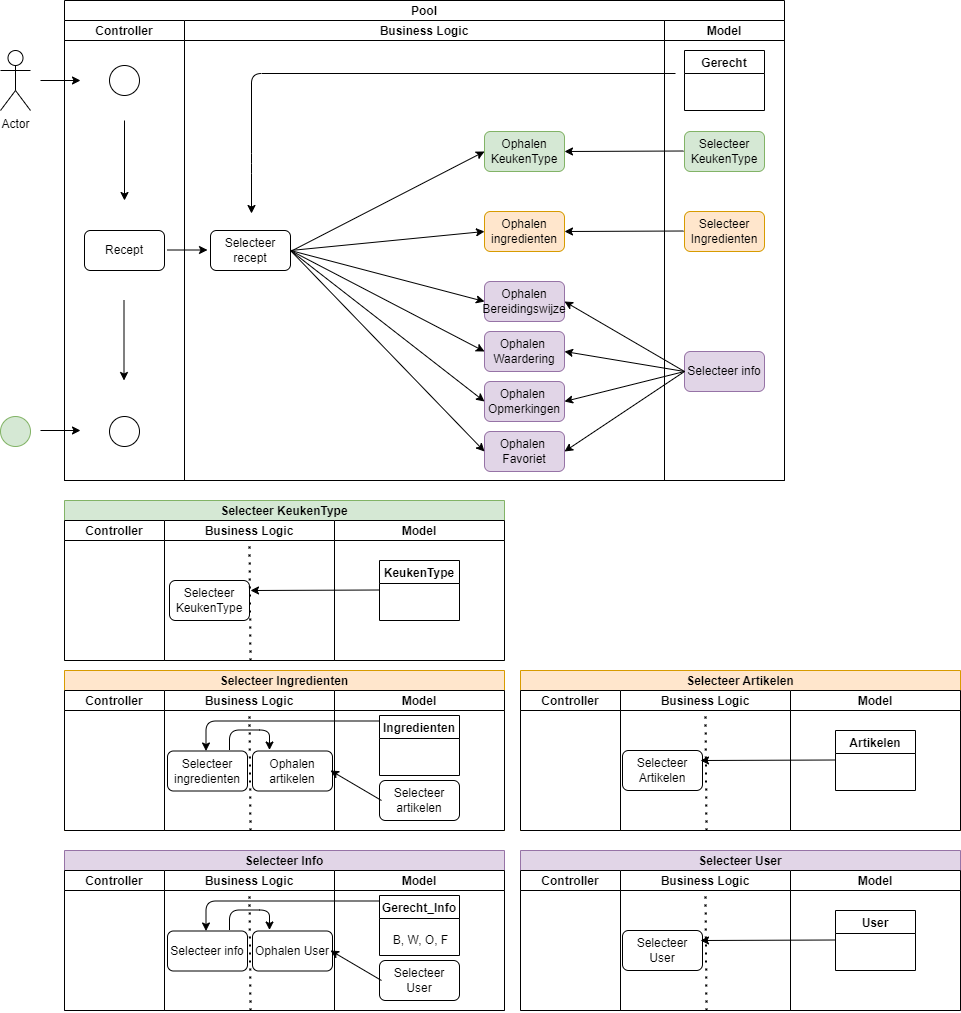

The diagram above was exported from draw.io. Its source (the exported page's mxGraphModel, read from the mxfile embedded in the PNG):
<mxGraphModel dx="377" dy="1630" grid="1" gridSize="10" guides="1" tooltips="1" connect="1" arrows="1" fold="1" page="1" pageScale="1" pageWidth="850" pageHeight="1100" math="0" shadow="0">
  <root>
    <mxCell id="0" />
    <mxCell id="1" parent="0" />
    <mxCell id="2" value="Pool" style="swimlane;childLayout=stackLayout;resizeParent=1;resizeParentMax=0;startSize=20;" parent="1" vertex="1">
      <mxGeometry x="84" y="10" width="720" height="480" as="geometry" />
    </mxCell>
    <mxCell id="3" value="Controller" style="swimlane;startSize=20;" parent="2" vertex="1">
      <mxGeometry y="20" width="120" height="460" as="geometry" />
    </mxCell>
    <mxCell id="17" value="Recept" style="rounded=1;whiteSpace=wrap;html=1;" parent="3" vertex="1">
      <mxGeometry x="20" y="210" width="80" height="40" as="geometry" />
    </mxCell>
    <mxCell id="23" value="" style="ellipse;whiteSpace=wrap;html=1;aspect=fixed;" parent="3" vertex="1">
      <mxGeometry x="45" y="45" width="30" height="30" as="geometry" />
    </mxCell>
    <mxCell id="24" value="" style="ellipse;whiteSpace=wrap;html=1;aspect=fixed;" parent="3" vertex="1">
      <mxGeometry x="45" y="396" width="30" height="30" as="geometry" />
    </mxCell>
    <mxCell id="153" value="" style="endArrow=classic;html=1;" parent="3" edge="1">
      <mxGeometry width="50" height="50" relative="1" as="geometry">
        <mxPoint x="59.5" y="280" as="sourcePoint" />
        <mxPoint x="59.5" y="360" as="targetPoint" />
      </mxGeometry>
    </mxCell>
    <mxCell id="4" value="Business Logic" style="swimlane;startSize=20;" parent="2" vertex="1">
      <mxGeometry x="120" y="20" width="480" height="460" as="geometry" />
    </mxCell>
    <mxCell id="18" value="Selecteer&lt;br&gt;recept" style="rounded=1;whiteSpace=wrap;html=1;" parent="4" vertex="1">
      <mxGeometry x="26" y="210" width="80" height="40" as="geometry" />
    </mxCell>
    <mxCell id="20" value="" style="endArrow=classic;html=1;" parent="4" edge="1">
      <mxGeometry width="50" height="50" relative="1" as="geometry">
        <mxPoint x="-17" y="229.5" as="sourcePoint" />
        <mxPoint x="23" y="229.5" as="targetPoint" />
      </mxGeometry>
    </mxCell>
    <mxCell id="27" value="" style="edgeStyle=segmentEdgeStyle;endArrow=classic;html=1;" parent="4" edge="1">
      <mxGeometry width="50" height="50" relative="1" as="geometry">
        <mxPoint x="491" y="53" as="sourcePoint" />
        <mxPoint x="67" y="193" as="targetPoint" />
        <Array as="points">
          <mxPoint x="67" y="53" />
          <mxPoint x="67" y="143" />
        </Array>
      </mxGeometry>
    </mxCell>
    <mxCell id="28" value="Ophalen KeukenType" style="rounded=1;whiteSpace=wrap;html=1;fillColor=#d5e8d4;strokeColor=#82b366;" parent="4" vertex="1">
      <mxGeometry x="300" y="111" width="80" height="40" as="geometry" />
    </mxCell>
    <mxCell id="50" value="Ophalen ingredienten" style="rounded=1;whiteSpace=wrap;html=1;fillColor=#ffe6cc;strokeColor=#d79b00;" parent="4" vertex="1">
      <mxGeometry x="300" y="191" width="80" height="40" as="geometry" />
    </mxCell>
    <mxCell id="89" value="" style="endArrow=classic;html=1;entryX=1;entryY=0.5;entryDx=0;entryDy=0;" parent="4" target="50" edge="1">
      <mxGeometry width="50" height="50" relative="1" as="geometry">
        <mxPoint x="499" y="210.5" as="sourcePoint" />
        <mxPoint x="386" y="211" as="targetPoint" />
      </mxGeometry>
    </mxCell>
    <mxCell id="94" value="Ophalen Bereidingswijze" style="rounded=1;whiteSpace=wrap;html=1;fillColor=#e1d5e7;strokeColor=#9673a6;" parent="4" vertex="1">
      <mxGeometry x="300" y="261" width="80" height="40" as="geometry" />
    </mxCell>
    <mxCell id="95" value="Ophalen&amp;nbsp; Waardering" style="rounded=1;whiteSpace=wrap;html=1;fillColor=#e1d5e7;strokeColor=#9673a6;" parent="4" vertex="1">
      <mxGeometry x="300" y="311" width="80" height="40" as="geometry" />
    </mxCell>
    <mxCell id="96" value="Ophalen&amp;nbsp; Opmerkingen" style="rounded=1;whiteSpace=wrap;html=1;fillColor=#e1d5e7;strokeColor=#9673a6;" parent="4" vertex="1">
      <mxGeometry x="300" y="361" width="80" height="40" as="geometry" />
    </mxCell>
    <mxCell id="97" value="Ophalen&amp;nbsp; Favoriet" style="rounded=1;whiteSpace=wrap;html=1;fillColor=#e1d5e7;strokeColor=#9673a6;" parent="4" vertex="1">
      <mxGeometry x="300" y="411" width="80" height="40" as="geometry" />
    </mxCell>
    <mxCell id="157" value="" style="endArrow=classic;html=1;entryX=1;entryY=0.5;entryDx=0;entryDy=0;" parent="4" edge="1">
      <mxGeometry width="50" height="50" relative="1" as="geometry">
        <mxPoint x="499" y="130.5" as="sourcePoint" />
        <mxPoint x="380" y="131" as="targetPoint" />
      </mxGeometry>
    </mxCell>
    <mxCell id="158" value="" style="endArrow=classic;html=1;entryX=0;entryY=0.5;entryDx=0;entryDy=0;" parent="4" target="28" edge="1">
      <mxGeometry width="50" height="50" relative="1" as="geometry">
        <mxPoint x="106" y="231" as="sourcePoint" />
        <mxPoint x="156" y="181" as="targetPoint" />
      </mxGeometry>
    </mxCell>
    <mxCell id="159" value="" style="endArrow=classic;html=1;entryX=0;entryY=0.5;entryDx=0;entryDy=0;" parent="4" target="50" edge="1">
      <mxGeometry width="50" height="50" relative="1" as="geometry">
        <mxPoint x="106" y="230" as="sourcePoint" />
        <mxPoint x="290" y="201" as="targetPoint" />
      </mxGeometry>
    </mxCell>
    <mxCell id="160" value="" style="endArrow=classic;html=1;entryX=0;entryY=0.5;entryDx=0;entryDy=0;exitX=1;exitY=0.5;exitDx=0;exitDy=0;" parent="4" source="18" target="94" edge="1">
      <mxGeometry width="50" height="50" relative="1" as="geometry">
        <mxPoint x="106" y="269" as="sourcePoint" />
        <mxPoint x="300" y="250" as="targetPoint" />
      </mxGeometry>
    </mxCell>
    <mxCell id="162" value="" style="endArrow=classic;html=1;entryX=0;entryY=0.5;entryDx=0;entryDy=0;exitX=1;exitY=0.5;exitDx=0;exitDy=0;" parent="4" source="18" target="96" edge="1">
      <mxGeometry width="50" height="50" relative="1" as="geometry">
        <mxPoint x="86" y="261" as="sourcePoint" />
        <mxPoint x="280" y="362" as="targetPoint" />
      </mxGeometry>
    </mxCell>
    <mxCell id="163" value="" style="endArrow=classic;html=1;exitX=1;exitY=0.5;exitDx=0;exitDy=0;" parent="4" source="18" edge="1">
      <mxGeometry width="50" height="50" relative="1" as="geometry">
        <mxPoint x="106" y="280" as="sourcePoint" />
        <mxPoint x="300" y="431" as="targetPoint" />
      </mxGeometry>
    </mxCell>
    <mxCell id="5" value="Model" style="swimlane;startSize=20;" parent="2" vertex="1">
      <mxGeometry x="600" y="20" width="120" height="460" as="geometry" />
    </mxCell>
    <mxCell id="22" value="Gerecht" style="swimlane;" parent="5" vertex="1">
      <mxGeometry x="20" y="30" width="80" height="60" as="geometry" />
    </mxCell>
    <mxCell id="36" value="Selecteer KeukenType" style="rounded=1;whiteSpace=wrap;html=1;fillColor=#d5e8d4;strokeColor=#82b366;" parent="5" vertex="1">
      <mxGeometry x="20" y="111" width="80" height="40" as="geometry" />
    </mxCell>
    <mxCell id="88" value="Selecteer Ingredienten" style="rounded=1;whiteSpace=wrap;html=1;fillColor=#ffe6cc;strokeColor=#d79b00;" parent="5" vertex="1">
      <mxGeometry x="20" y="191" width="80" height="40" as="geometry" />
    </mxCell>
    <mxCell id="132" value="Selecteer info" style="rounded=1;whiteSpace=wrap;html=1;fillColor=#e1d5e7;strokeColor=#9673a6;" parent="5" vertex="1">
      <mxGeometry x="20" y="331" width="80" height="40" as="geometry" />
    </mxCell>
    <mxCell id="148" value="" style="endArrow=classic;html=1;entryX=1;entryY=0.5;entryDx=0;entryDy=0;" parent="2" edge="1">
      <mxGeometry width="50" height="50" relative="1" as="geometry">
        <mxPoint x="620" y="371" as="sourcePoint" />
        <mxPoint x="500" y="301" as="targetPoint" />
      </mxGeometry>
    </mxCell>
    <mxCell id="15" value="Actor" style="shape=umlActor;verticalLabelPosition=bottom;verticalAlign=top;html=1;outlineConnect=0;" parent="1" vertex="1">
      <mxGeometry x="20" y="60" width="30" height="60" as="geometry" />
    </mxCell>
    <mxCell id="16" value="" style="endArrow=classic;html=1;" parent="1" edge="1">
      <mxGeometry width="50" height="50" relative="1" as="geometry">
        <mxPoint x="60" y="90" as="sourcePoint" />
        <mxPoint x="100" y="90" as="targetPoint" />
      </mxGeometry>
    </mxCell>
    <mxCell id="149" value="" style="endArrow=classic;html=1;entryX=1;entryY=0.5;entryDx=0;entryDy=0;" parent="1" edge="1">
      <mxGeometry width="50" height="50" relative="1" as="geometry">
        <mxPoint x="704" y="381" as="sourcePoint" />
        <mxPoint x="584" y="361" as="targetPoint" />
      </mxGeometry>
    </mxCell>
    <mxCell id="150" value="" style="endArrow=classic;html=1;entryX=1;entryY=0.5;entryDx=0;entryDy=0;" parent="1" edge="1">
      <mxGeometry width="50" height="50" relative="1" as="geometry">
        <mxPoint x="704" y="381" as="sourcePoint" />
        <mxPoint x="584" y="411" as="targetPoint" />
      </mxGeometry>
    </mxCell>
    <mxCell id="151" value="" style="endArrow=classic;html=1;entryX=1;entryY=0.5;entryDx=0;entryDy=0;" parent="1" edge="1">
      <mxGeometry width="50" height="50" relative="1" as="geometry">
        <mxPoint x="704" y="381" as="sourcePoint" />
        <mxPoint x="584" y="461" as="targetPoint" />
      </mxGeometry>
    </mxCell>
    <mxCell id="152" value="" style="endArrow=classic;html=1;" parent="1" edge="1">
      <mxGeometry width="50" height="50" relative="1" as="geometry">
        <mxPoint x="144" y="130" as="sourcePoint" />
        <mxPoint x="144" y="210" as="targetPoint" />
      </mxGeometry>
    </mxCell>
    <mxCell id="161" value="" style="endArrow=classic;html=1;entryX=0;entryY=0.5;entryDx=0;entryDy=0;" parent="1" target="95" edge="1">
      <mxGeometry width="50" height="50" relative="1" as="geometry">
        <mxPoint x="310" y="260" as="sourcePoint" />
        <mxPoint x="514" y="321" as="targetPoint" />
      </mxGeometry>
    </mxCell>
    <mxCell id="171" value="" style="endArrow=classic;html=1;" parent="1" edge="1">
      <mxGeometry width="50" height="50" relative="1" as="geometry">
        <mxPoint x="60" y="440" as="sourcePoint" />
        <mxPoint x="100" y="440" as="targetPoint" />
      </mxGeometry>
    </mxCell>
    <mxCell id="172" value="" style="ellipse;whiteSpace=wrap;html=1;aspect=fixed;fillColor=#d5e8d4;strokeColor=#82b366;" parent="1" vertex="1">
      <mxGeometry x="20" y="426" width="30" height="30" as="geometry" />
    </mxCell>
    <mxCell id="175" value="Selecteer KeukenType" style="swimlane;childLayout=stackLayout;resizeParent=1;resizeParentMax=0;startSize=20;fillColor=#d5e8d4;strokeColor=#82b366;" parent="1" vertex="1">
      <mxGeometry x="84" y="510" width="440" height="160" as="geometry" />
    </mxCell>
    <mxCell id="176" value="Controller" style="swimlane;startSize=20;" parent="175" vertex="1">
      <mxGeometry y="20" width="100" height="140" as="geometry" />
    </mxCell>
    <mxCell id="177" value="Business Logic" style="swimlane;startSize=20;" parent="175" vertex="1">
      <mxGeometry x="100" y="20" width="170" height="140" as="geometry" />
    </mxCell>
    <mxCell id="37" value="Selecteer KeukenType" style="rounded=1;whiteSpace=wrap;html=1;" parent="177" vertex="1">
      <mxGeometry x="5" y="60" width="80" height="40" as="geometry" />
    </mxCell>
    <mxCell id="166" value="" style="endArrow=none;dashed=1;html=1;dashPattern=1 3;strokeWidth=2;entryX=0.5;entryY=0.157;entryDx=0;entryDy=0;entryPerimeter=0;" parent="177" target="177" edge="1">
      <mxGeometry width="50" height="50" relative="1" as="geometry">
        <mxPoint x="86" y="140" as="sourcePoint" />
        <mxPoint x="86" y="30" as="targetPoint" />
      </mxGeometry>
    </mxCell>
    <mxCell id="178" value="Model" style="swimlane;startSize=20;" parent="175" vertex="1">
      <mxGeometry x="270" y="20" width="170" height="140" as="geometry" />
    </mxCell>
    <mxCell id="51" value="KeukenType" style="swimlane;" parent="178" vertex="1">
      <mxGeometry x="45" y="40" width="80" height="60" as="geometry" />
    </mxCell>
    <mxCell id="156" value="" style="edgeStyle=none;html=1;" parent="178" edge="1">
      <mxGeometry relative="1" as="geometry">
        <mxPoint x="45" y="69.5" as="sourcePoint" />
        <mxPoint x="-84" y="70" as="targetPoint" />
      </mxGeometry>
    </mxCell>
    <mxCell id="179" value="Selecteer Ingredienten" style="swimlane;childLayout=stackLayout;resizeParent=1;resizeParentMax=0;startSize=20;fillColor=#ffe6cc;strokeColor=#d79b00;" parent="1" vertex="1">
      <mxGeometry x="84" y="680" width="440" height="160" as="geometry" />
    </mxCell>
    <mxCell id="180" value="Controller" style="swimlane;startSize=20;" parent="179" vertex="1">
      <mxGeometry y="20" width="100" height="140" as="geometry" />
    </mxCell>
    <mxCell id="181" value="Business Logic" style="swimlane;startSize=20;" parent="179" vertex="1">
      <mxGeometry x="100" y="20" width="170" height="140" as="geometry" />
    </mxCell>
    <mxCell id="183" value="" style="endArrow=none;dashed=1;html=1;dashPattern=1 3;strokeWidth=2;entryX=0.5;entryY=0.157;entryDx=0;entryDy=0;entryPerimeter=0;" parent="181" target="181" edge="1">
      <mxGeometry width="50" height="50" relative="1" as="geometry">
        <mxPoint x="86" y="140" as="sourcePoint" />
        <mxPoint x="86" y="30" as="targetPoint" />
      </mxGeometry>
    </mxCell>
    <mxCell id="64" value="Ophalen artikelen" style="rounded=1;whiteSpace=wrap;html=1;" parent="181" vertex="1">
      <mxGeometry x="88" y="60.5" width="80" height="40" as="geometry" />
    </mxCell>
    <mxCell id="63" value="Selecteer ingredienten" style="rounded=1;whiteSpace=wrap;html=1;" parent="181" vertex="1">
      <mxGeometry x="3" y="60.5" width="80" height="40" as="geometry" />
    </mxCell>
    <mxCell id="65" value="" style="endArrow=classic;html=1;" parent="181" edge="1">
      <mxGeometry width="50" height="50" relative="1" as="geometry">
        <mxPoint x="65" y="59.5" as="sourcePoint" />
        <mxPoint x="105" y="59.5" as="targetPoint" />
        <Array as="points">
          <mxPoint x="65" y="39.5" />
          <mxPoint x="105" y="39.5" />
        </Array>
      </mxGeometry>
    </mxCell>
    <mxCell id="195" value="" style="edgeStyle=segmentEdgeStyle;endArrow=classic;html=1;" parent="181" edge="1">
      <mxGeometry width="50" height="50" relative="1" as="geometry">
        <mxPoint x="214.5" y="30.5" as="sourcePoint" />
        <mxPoint x="41.5" y="60.5" as="targetPoint" />
      </mxGeometry>
    </mxCell>
    <mxCell id="184" value="Model" style="swimlane;startSize=20;" parent="179" vertex="1">
      <mxGeometry x="270" y="20" width="170" height="140" as="geometry" />
    </mxCell>
    <mxCell id="92" value="Selecteer artikelen" style="rounded=1;whiteSpace=wrap;html=1;" parent="184" vertex="1">
      <mxGeometry x="45" y="90" width="80" height="40" as="geometry" />
    </mxCell>
    <mxCell id="93" value="" style="endArrow=classic;html=1;" parent="184" edge="1">
      <mxGeometry width="50" height="50" relative="1" as="geometry">
        <mxPoint x="47" y="110" as="sourcePoint" />
        <mxPoint x="-4" y="80" as="targetPoint" />
      </mxGeometry>
    </mxCell>
    <mxCell id="83" value="Ingredienten" style="swimlane;startSize=23;" parent="184" vertex="1">
      <mxGeometry x="45" y="25" width="80" height="60" as="geometry" />
    </mxCell>
    <mxCell id="187" value="Selecteer Artikelen" style="swimlane;childLayout=stackLayout;resizeParent=1;resizeParentMax=0;startSize=20;fillColor=#ffe6cc;strokeColor=#d79b00;" parent="1" vertex="1">
      <mxGeometry x="540" y="680" width="440" height="160" as="geometry" />
    </mxCell>
    <mxCell id="188" value="Controller" style="swimlane;startSize=20;" parent="187" vertex="1">
      <mxGeometry y="20" width="100" height="140" as="geometry" />
    </mxCell>
    <mxCell id="189" value="Business Logic" style="swimlane;startSize=20;" parent="187" vertex="1">
      <mxGeometry x="100" y="20" width="170" height="140" as="geometry" />
    </mxCell>
    <mxCell id="190" value="Selecteer Artikelen" style="rounded=1;whiteSpace=wrap;html=1;" parent="189" vertex="1">
      <mxGeometry x="2" y="60" width="80" height="40" as="geometry" />
    </mxCell>
    <mxCell id="191" value="" style="endArrow=none;dashed=1;html=1;dashPattern=1 3;strokeWidth=2;entryX=0.5;entryY=0.157;entryDx=0;entryDy=0;entryPerimeter=0;" parent="189" target="189" edge="1">
      <mxGeometry width="50" height="50" relative="1" as="geometry">
        <mxPoint x="86" y="140" as="sourcePoint" />
        <mxPoint x="86" y="30" as="targetPoint" />
      </mxGeometry>
    </mxCell>
    <mxCell id="192" value="Model" style="swimlane;startSize=20;" parent="187" vertex="1">
      <mxGeometry x="270" y="20" width="170" height="140" as="geometry" />
    </mxCell>
    <mxCell id="193" value="Artikelen" style="swimlane;" parent="192" vertex="1">
      <mxGeometry x="45" y="40" width="80" height="60" as="geometry" />
    </mxCell>
    <mxCell id="194" value="" style="edgeStyle=none;html=1;entryX=0.975;entryY=0.25;entryDx=0;entryDy=0;entryPerimeter=0;" parent="192" target="190" edge="1">
      <mxGeometry relative="1" as="geometry">
        <mxPoint x="45" y="69.5" as="sourcePoint" />
        <mxPoint x="-84" y="70" as="targetPoint" />
      </mxGeometry>
    </mxCell>
    <mxCell id="197" value="Selecteer Info" style="swimlane;childLayout=stackLayout;resizeParent=1;resizeParentMax=0;startSize=20;fillColor=#e1d5e7;strokeColor=#9673a6;" parent="1" vertex="1">
      <mxGeometry x="84" y="860" width="440" height="160" as="geometry" />
    </mxCell>
    <mxCell id="198" value="Controller" style="swimlane;startSize=20;" parent="197" vertex="1">
      <mxGeometry y="20" width="100" height="140" as="geometry" />
    </mxCell>
    <mxCell id="199" value="Business Logic" style="swimlane;startSize=20;" parent="197" vertex="1">
      <mxGeometry x="100" y="20" width="170" height="140" as="geometry" />
    </mxCell>
    <mxCell id="200" value="" style="endArrow=none;dashed=1;html=1;dashPattern=1 3;strokeWidth=2;entryX=0.5;entryY=0.157;entryDx=0;entryDy=0;entryPerimeter=0;" parent="199" target="199" edge="1">
      <mxGeometry width="50" height="50" relative="1" as="geometry">
        <mxPoint x="86" y="140" as="sourcePoint" />
        <mxPoint x="86" y="30" as="targetPoint" />
      </mxGeometry>
    </mxCell>
    <mxCell id="201" value="Ophalen User" style="rounded=1;whiteSpace=wrap;html=1;" parent="199" vertex="1">
      <mxGeometry x="88" y="60.5" width="80" height="40" as="geometry" />
    </mxCell>
    <mxCell id="202" value="Selecteer info" style="rounded=1;whiteSpace=wrap;html=1;" parent="199" vertex="1">
      <mxGeometry x="3" y="60.5" width="80" height="40" as="geometry" />
    </mxCell>
    <mxCell id="203" value="" style="endArrow=classic;html=1;" parent="199" edge="1">
      <mxGeometry width="50" height="50" relative="1" as="geometry">
        <mxPoint x="65" y="59.5" as="sourcePoint" />
        <mxPoint x="105" y="59.5" as="targetPoint" />
        <Array as="points">
          <mxPoint x="65" y="39.5" />
          <mxPoint x="105" y="39.5" />
        </Array>
      </mxGeometry>
    </mxCell>
    <mxCell id="204" value="" style="edgeStyle=segmentEdgeStyle;endArrow=classic;html=1;" parent="199" edge="1">
      <mxGeometry width="50" height="50" relative="1" as="geometry">
        <mxPoint x="214.5" y="30.5" as="sourcePoint" />
        <mxPoint x="41.5" y="60.5" as="targetPoint" />
      </mxGeometry>
    </mxCell>
    <mxCell id="205" value="Model" style="swimlane;startSize=20;" parent="197" vertex="1">
      <mxGeometry x="270" y="20" width="170" height="140" as="geometry" />
    </mxCell>
    <mxCell id="206" value="Selecteer User" style="rounded=1;whiteSpace=wrap;html=1;" parent="205" vertex="1">
      <mxGeometry x="45" y="90" width="80" height="40" as="geometry" />
    </mxCell>
    <mxCell id="207" value="" style="endArrow=classic;html=1;" parent="205" edge="1">
      <mxGeometry width="50" height="50" relative="1" as="geometry">
        <mxPoint x="47" y="110" as="sourcePoint" />
        <mxPoint x="-4" y="80" as="targetPoint" />
      </mxGeometry>
    </mxCell>
    <mxCell id="208" value="Gerecht_Info" style="swimlane;startSize=23;" parent="205" vertex="1">
      <mxGeometry x="45" y="25" width="80" height="60" as="geometry" />
    </mxCell>
    <mxCell id="209" value="Selecteer User" style="swimlane;childLayout=stackLayout;resizeParent=1;resizeParentMax=0;startSize=20;fillColor=#e1d5e7;strokeColor=#9673a6;" parent="1" vertex="1">
      <mxGeometry x="540" y="860" width="440" height="160" as="geometry" />
    </mxCell>
    <mxCell id="210" value="Controller" style="swimlane;startSize=20;" parent="209" vertex="1">
      <mxGeometry y="20" width="100" height="140" as="geometry" />
    </mxCell>
    <mxCell id="211" value="Business Logic" style="swimlane;startSize=20;" parent="209" vertex="1">
      <mxGeometry x="100" y="20" width="170" height="140" as="geometry" />
    </mxCell>
    <mxCell id="212" value="Selecteer User" style="rounded=1;whiteSpace=wrap;html=1;" parent="211" vertex="1">
      <mxGeometry x="2" y="60" width="80" height="40" as="geometry" />
    </mxCell>
    <mxCell id="213" value="" style="endArrow=none;dashed=1;html=1;dashPattern=1 3;strokeWidth=2;entryX=0.5;entryY=0.157;entryDx=0;entryDy=0;entryPerimeter=0;" parent="211" target="211" edge="1">
      <mxGeometry width="50" height="50" relative="1" as="geometry">
        <mxPoint x="86" y="140" as="sourcePoint" />
        <mxPoint x="86" y="30" as="targetPoint" />
      </mxGeometry>
    </mxCell>
    <mxCell id="214" value="Model" style="swimlane;startSize=20;" parent="209" vertex="1">
      <mxGeometry x="270" y="20" width="170" height="140" as="geometry" />
    </mxCell>
    <mxCell id="215" value="User" style="swimlane;" parent="214" vertex="1">
      <mxGeometry x="45" y="40" width="80" height="60" as="geometry" />
    </mxCell>
    <mxCell id="216" value="" style="edgeStyle=none;html=1;entryX=0.975;entryY=0.25;entryDx=0;entryDy=0;entryPerimeter=0;" parent="214" target="212" edge="1">
      <mxGeometry relative="1" as="geometry">
        <mxPoint x="45" y="69.5" as="sourcePoint" />
        <mxPoint x="-84" y="70" as="targetPoint" />
      </mxGeometry>
    </mxCell>
    <mxCell id="219" value="B, W, O, F" style="text;html=1;align=center;verticalAlign=middle;resizable=0;points=[];autosize=1;strokeColor=none;fillColor=none;" parent="1" vertex="1">
      <mxGeometry x="405" y="940" width="70" height="20" as="geometry" />
    </mxCell>
  </root>
</mxGraphModel>